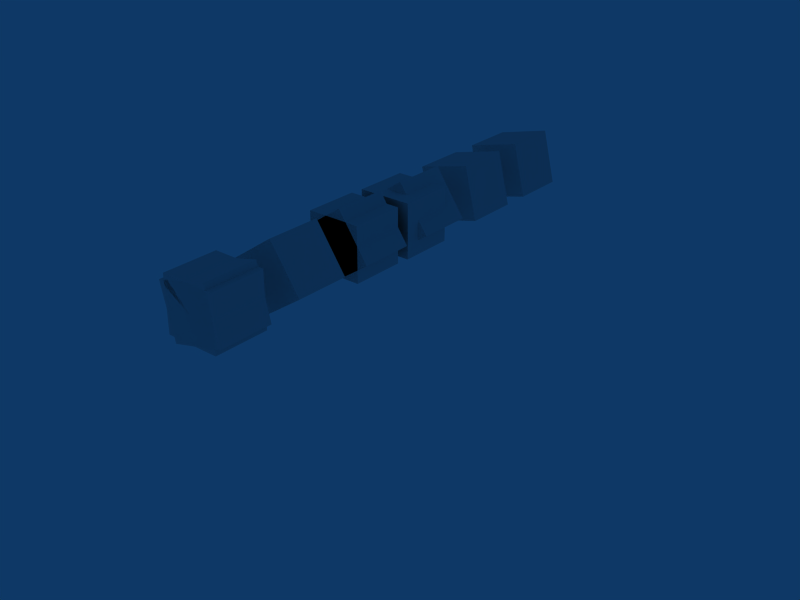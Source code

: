 # Source: manip_decoding_bottom_up_search.test.blend  (saved by Blender 2.49.2; exported with 4.5.12 LTS)
import bpy
from mathutils import Matrix  # noqa: F401  (used for matrix-valued properties, if any)

bpy.ops.wm.read_factory_settings(use_empty=True)
scene = bpy.context.scene
scene.name = 'Scene'

# ---- collections
col_collection_1 = bpy.data.collections.new('Collection 1'); scene.collection.children.link(col_collection_1)
col_collection_1.hide_render = True
col_collection_1.hide_viewport = True
col_collection_2 = bpy.data.collections.new('Collection 2'); scene.collection.children.link(col_collection_2)

# ---- materials (node trees are filled in below, after node groups)
mat_material = bpy.data.materials.new('Material')
mat_material.alpha_threshold = 0.0
mat_material.roughness = 0.5
mat_material.line_color = (0.0, 0.0, 0.0, 1.0)

# ---- material node trees

# ---- world
world_world = bpy.data.worlds.new('World'); scene.world = world_world
world_world.color = (0.05656, 0.2208, 0.4)
world_world.use_sun_shadow = False
world_world.sun_shadow_jitter_overblur = 0.0
world_world.cycles.sampling_method = 'MANUAL'
world_world.cycles.sample_map_resolution = 256

# ---- meshes
me_cube = bpy.data.meshes.new('Cube')
me_cube.from_pydata([(1.0, 1.0, -1.0), (1.0, -1.0, -1.0), (-1.0, -1.0, -1.0), (-1.0, 1.0, -1.0), (1.0, 1.0, 1.0), (1.0, -1.0, 1.0), (-1.0, -1.0, 1.0), (-1.0, 1.0, 1.0)], [], [(0, 1, 2, 3), (4, 7, 6, 5), (0, 4, 5, 1), (1, 5, 6, 2), (2, 6, 7, 3), (4, 0, 3, 7)])
me_cube.materials.append(mat_material)
me_cube.use_remesh_preserve_volume = False
me_cube.use_remesh_preserve_attributes = False
me_cube.use_mirror_vertex_groups = False
me_cube.update()
me_cube_002 = bpy.data.meshes.new('Cube.002')
me_cube_002.from_pydata([(1.0, 1.0, -1.0), (1.0, -1.0, -1.0), (-1.0, -1.0, -1.0), (-1.0, 1.0, -1.0), (1.0, 1.0, 1.0), (1.0, -1.0, 1.0), (-1.0, -1.0, 1.0), (-1.0, 1.0, 1.0)], [], [(0, 1, 2, 3), (4, 7, 6, 5), (0, 4, 5, 1), (1, 5, 6, 2), (2, 6, 7, 3), (4, 0, 3, 7)])
me_cube_002.materials.append(mat_material)
me_cube_002.use_remesh_preserve_volume = False
me_cube_002.use_remesh_preserve_attributes = False
me_cube_002.use_mirror_vertex_groups = False
me_cube_002.update()
me_cube_003 = bpy.data.meshes.new('Cube.003')
me_cube_003.from_pydata([(1.0, 1.0, -1.0), (1.0, -1.0, -1.0), (-1.0, -1.0, -1.0), (-1.0, 1.0, -1.0), (1.0, 1.0, 1.0), (1.0, -1.0, 1.0), (-1.0, -1.0, 1.0), (-1.0, 1.0, 1.0)], [], [(0, 1, 2, 3), (4, 7, 6, 5), (0, 4, 5, 1), (1, 5, 6, 2), (2, 6, 7, 3), (4, 0, 3, 7)])
me_cube_003.materials.append(mat_material)
me_cube_003.use_remesh_preserve_volume = False
me_cube_003.use_remesh_preserve_attributes = False
me_cube_003.use_mirror_vertex_groups = False
me_cube_003.update()
me_cube_017 = bpy.data.meshes.new('Cube.017')
me_cube_017.from_pydata([(1.0, 1.0, -1.0), (1.0, -1.0, -1.0), (-1.0, -1.0, -1.0), (-1.0, 1.0, -1.0), (1.0, 1.0, 1.0), (1.0, -1.0, 1.0), (-1.0, -1.0, 1.0), (-1.0, 1.0, 1.0)], [], [(0, 1, 2, 3), (4, 7, 6, 5), (0, 4, 5, 1), (1, 5, 6, 2), (2, 6, 7, 3), (4, 0, 3, 7)])
me_cube_017.materials.append(mat_material)
me_cube_017.use_remesh_preserve_volume = False
me_cube_017.use_remesh_preserve_attributes = False
me_cube_017.use_mirror_vertex_groups = False
me_cube_017.update()
me_cube_014 = bpy.data.meshes.new('Cube.014')
me_cube_014.from_pydata([(1.0, 1.0, -1.0), (1.0, -1.0, -1.0), (-1.0, -1.0, -1.0), (-1.0, 1.0, -1.0), (1.0, 1.0, 1.0), (1.0, -1.0, 1.0), (-1.0, -1.0, 1.0), (-1.0, 1.0, 1.0)], [], [(0, 1, 2, 3), (4, 7, 6, 5), (0, 4, 5, 1), (1, 5, 6, 2), (2, 6, 7, 3), (4, 0, 3, 7)])
me_cube_014.materials.append(mat_material)
me_cube_014.use_remesh_preserve_volume = False
me_cube_014.use_remesh_preserve_attributes = False
me_cube_014.use_mirror_vertex_groups = False
me_cube_014.update()
me_cube_015 = bpy.data.meshes.new('Cube.015')
me_cube_015.from_pydata([(1.0, 1.0, -1.0), (1.0, -1.0, -1.0), (-1.0, -1.0, -1.0), (-1.0, 1.0, -1.0), (1.0, 1.0, 1.0), (1.0, -1.0, 1.0), (-1.0, -1.0, 1.0), (-1.0, 1.0, 1.0)], [], [(0, 1, 2, 3), (4, 7, 6, 5), (0, 4, 5, 1), (1, 5, 6, 2), (2, 6, 7, 3), (4, 0, 3, 7)])
me_cube_015.materials.append(mat_material)
me_cube_015.use_remesh_preserve_volume = False
me_cube_015.use_remesh_preserve_attributes = False
me_cube_015.use_mirror_vertex_groups = False
me_cube_015.update()
me_cube_016 = bpy.data.meshes.new('Cube.016')
me_cube_016.from_pydata([(1.0, 1.0, -1.0), (1.0, -1.0, -1.0), (-1.0, -1.0, -1.0), (-1.0, 1.0, -1.0), (1.0, 1.0, 1.0), (1.0, -1.0, 1.0), (-1.0, -1.0, 1.0), (-1.0, 1.0, 1.0)], [], [(0, 1, 2, 3), (4, 7, 6, 5), (0, 4, 5, 1), (1, 5, 6, 2), (2, 6, 7, 3), (4, 0, 3, 7)])
me_cube_016.materials.append(mat_material)
me_cube_016.use_remesh_preserve_volume = False
me_cube_016.use_remesh_preserve_attributes = False
me_cube_016.use_mirror_vertex_groups = False
me_cube_016.update()
me_cube_012 = bpy.data.meshes.new('Cube.012')
me_cube_012.from_pydata([(1.0, 1.0, -1.0), (1.0, -1.0, -1.0), (-1.0, -1.0, -1.0), (-1.0, 1.0, -1.0), (1.0, 1.0, 1.0), (1.0, -1.0, 1.0), (-1.0, -1.0, 1.0), (-1.0, 1.0, 1.0)], [], [(0, 1, 2, 3), (4, 7, 6, 5), (0, 4, 5, 1), (1, 5, 6, 2), (2, 6, 7, 3), (4, 0, 3, 7)])
me_cube_012.materials.append(mat_material)
me_cube_012.use_remesh_preserve_volume = False
me_cube_012.use_remesh_preserve_attributes = False
me_cube_012.use_mirror_vertex_groups = False
me_cube_012.update()
me_cube_009 = bpy.data.meshes.new('Cube.009')
me_cube_009.from_pydata([(1.0, 1.0, -1.0), (1.0, -1.0, -1.0), (-1.0, -1.0, -1.0), (-1.0, 1.0, -1.0), (1.0, 1.0, 1.0), (1.0, -1.0, 1.0), (-1.0, -1.0, 1.0), (-1.0, 1.0, 1.0)], [], [(0, 1, 2, 3), (4, 7, 6, 5), (0, 4, 5, 1), (1, 5, 6, 2), (2, 6, 7, 3), (4, 0, 3, 7)])
me_cube_009.materials.append(mat_material)
me_cube_009.use_remesh_preserve_volume = False
me_cube_009.use_remesh_preserve_attributes = False
me_cube_009.use_mirror_vertex_groups = False
me_cube_009.update()
me_cube_005 = bpy.data.meshes.new('Cube.005')
me_cube_005.from_pydata([(1.0, 1.0, -1.0), (1.0, -1.0, -1.0), (-1.0, -1.0, -1.0), (-1.0, 1.0, -1.0), (1.0, 1.0, 1.0), (1.0, -1.0, 1.0), (-1.0, -1.0, 1.0), (-1.0, 1.0, 1.0)], [], [(0, 1, 2, 3), (4, 7, 6, 5), (0, 4, 5, 1), (1, 5, 6, 2), (2, 6, 7, 3), (4, 0, 3, 7)])
me_cube_005.materials.append(mat_material)
me_cube_005.use_remesh_preserve_volume = False
me_cube_005.use_remesh_preserve_attributes = False
me_cube_005.use_mirror_vertex_groups = False
me_cube_005.update()
me_cube_006 = bpy.data.meshes.new('Cube.006')
me_cube_006.from_pydata([(1.0, 1.0, -1.0), (1.0, -1.0, -1.0), (-1.0, -1.0, -1.0), (-1.0, 1.0, -1.0), (1.0, 1.0, 1.0), (1.0, -1.0, 1.0), (-1.0, -1.0, 1.0), (-1.0, 1.0, 1.0)], [], [(0, 1, 2, 3), (4, 7, 6, 5), (0, 4, 5, 1), (1, 5, 6, 2), (2, 6, 7, 3), (4, 0, 3, 7)])
me_cube_006.materials.append(mat_material)
me_cube_006.use_remesh_preserve_volume = False
me_cube_006.use_remesh_preserve_attributes = False
me_cube_006.use_mirror_vertex_groups = False
me_cube_006.update()
me_cube_013 = bpy.data.meshes.new('Cube.013')
me_cube_013.from_pydata([(1.0, 1.0, -1.0), (1.0, -1.0, -1.0), (-1.0, -1.0, -1.0), (-1.0, 1.0, -1.0), (1.0, 1.0, 1.0), (1.0, -1.0, 1.0), (-1.0, -1.0, 1.0), (-1.0, 1.0, 1.0)], [], [(0, 1, 2, 3), (4, 7, 6, 5), (0, 4, 5, 1), (1, 5, 6, 2), (2, 6, 7, 3), (4, 0, 3, 7)])
me_cube_013.materials.append(mat_material)
me_cube_013.use_remesh_preserve_volume = False
me_cube_013.use_remesh_preserve_attributes = False
me_cube_013.use_mirror_vertex_groups = False
me_cube_013.update()
arm_armature_003 = bpy.data.armatures.new('Armature.003')  # bones are not reproduced
arm_armature_002 = bpy.data.armatures.new('Armature.002')  # bones are not reproduced
arm_armature = bpy.data.armatures.new('Armature')  # bones are not reproduced
arm_armature_008 = bpy.data.armatures.new('Armature.008')  # bones are not reproduced
arm_armature_007 = bpy.data.armatures.new('Armature.007')  # bones are not reproduced
arm_armature_006 = bpy.data.armatures.new('Armature.006')  # bones are not reproduced
arm_armature_005 = bpy.data.armatures.new('Armature.005')  # bones are not reproduced
arm_armature_012 = bpy.data.armatures.new('Armature.012')  # bones are not reproduced

# ---- objects
ob_br_toggle = bpy.data.objects.new('BR_toggle', arm_armature_003)
ob_br_push = bpy.data.objects.new('BR_push', arm_armature_002)
ob_br_command = bpy.data.objects.new('BR_command', arm_armature)
ob_cube_br_command = bpy.data.objects.new('Cube_br_command', me_cube)
ob_cube_br_push = bpy.data.objects.new('Cube_br_push', me_cube_002)
ob_cube_br_toggle = bpy.data.objects.new('Cube_br_toggle', me_cube_003)
ob_ec_leaf_is_empty_a = bpy.data.objects.new('ec_leaf_is_empty_A', arm_armature_008)
ob_ec_leaf_is_empty_c = bpy.data.objects.new('ec_leaf_is_empty_C', me_cube_017)
ob_ec_leaf_is_empty_e = bpy.data.objects.new('ec_leaf_is_empty_E', None)
ob_ec_long_chain_a = bpy.data.objects.new('ec_long_chain_a', arm_armature_007)
ob_ec_long_chain_c1 = bpy.data.objects.new('ec_long_chain_c1', me_cube_014)
ob_ec_long_chain_c2 = bpy.data.objects.new('ec_long_chain_c2', me_cube_015)
ob_ec_long_chain_c3 = bpy.data.objects.new('ec_long_chain_c3', me_cube_016)
ob_ec_lone_cube = bpy.data.objects.new('ec_lone_cube', me_cube_012)
ob_ec_broken_chain_a = bpy.data.objects.new('ec_broken_chain_a', arm_armature_006)
ob_empty = bpy.data.objects.new('Empty', None)
ob_ec_broken_chain_c = bpy.data.objects.new('ec_broken_chain_c', me_cube_009)
ob_ec_all_visited = bpy.data.objects.new('ec_all_visited', arm_armature_005)
ob_ec_all_visied_c1 = bpy.data.objects.new('ec_all_visied_c1', me_cube_005)
ob_all_visited_c2 = bpy.data.objects.new('all_visited_c2', me_cube_006)
ob_ec_manually_entered_a = bpy.data.objects.new('ec_manually_entered_A', arm_armature_012)
ob_ec_manually_entered_c = bpy.data.objects.new('ec_manually_entered_C', me_cube_013)

# ---- transforms, parenting, visibility, modifiers, constraints
ob_br_toggle.location = (0.0, -9.0, 0.0)
ob_br_toggle.lock_rotations_4d = False
ob_br_toggle.empty_display_type = 'ARROWS'
ob_br_toggle.lineart.crease_threshold = 0.0
ob_br_push.location = (0.0, -6.0, 0.0)
ob_br_push.lock_rotations_4d = False
ob_br_push.empty_display_type = 'ARROWS'
ob_br_push.lineart.crease_threshold = 0.0
ob_br_command.location = (0.0, 0.0, 0.0)
ob_br_command.lock_rotations_4d = False
ob_br_command.empty_display_type = 'ARROWS'
ob_br_command.lineart.crease_threshold = 0.0
ob_cube_br_command.parent = ob_br_command
ob_cube_br_command.matrix_parent_inverse = Matrix(((1.0, 0.0, 0.0, 0.0), (0.0, 7.55e-08, 1.0, -1.0), (0.0, -1.0, 7.55e-08, 0.0), (0.0, 0.0, 0.0, 1.0)))
ob_cube_br_command.location = (3.0, 0.0, 0.0)
ob_cube_br_command.lock_rotations_4d = False
ob_cube_br_command.empty_display_type = 'ARROWS'
ob_cube_br_command.color = (0.0, 0.0, 0.0, 1.0)
ob_cube_br_command.lineart.crease_threshold = 0.0
ob_cube_br_push.parent = ob_cube_br_command
ob_cube_br_push.parent_type = ''
ob_cube_br_push.matrix_parent_inverse = Matrix(((1.0, 0.0, 0.0, 0.0), (0.0, 7.55e-08, 1.0, -1.0), (0.0, -1.0, 7.55e-08, 0.0), (0.0, 0.0, 0.0, 1.0)))
ob_cube_br_push.location = (3.0, 0.0, 0.0)
ob_cube_br_push.lock_rotations_4d = False
ob_cube_br_push.empty_display_type = 'ARROWS'
ob_cube_br_push.color = (0.0, 0.0, 0.0, 1.0)
ob_cube_br_push.lineart.crease_threshold = 0.0
ob_cube_br_toggle.parent = ob_cube_br_push
ob_cube_br_toggle.parent_type = ''
ob_cube_br_toggle.matrix_parent_inverse = Matrix(((1.0, 0.0, 0.0, 0.0), (0.0, 7.55e-08, 1.0, -1.0), (0.0, -1.0, 7.55e-08, 0.0), (0.0, 0.0, 0.0, 1.0)))
ob_cube_br_toggle.location = (3.0, 0.0, 0.0)
ob_cube_br_toggle.lock_rotations_4d = False
ob_cube_br_toggle.empty_display_type = 'ARROWS'
ob_cube_br_toggle.color = (0.0, 0.0, 0.0, 1.0)
ob_cube_br_toggle.lineart.crease_threshold = 0.0
ob_ec_leaf_is_empty_a.location = (0.0, -12.0, 0.0)
ob_ec_leaf_is_empty_a.lock_rotations_4d = False
ob_ec_leaf_is_empty_a.empty_display_type = 'ARROWS'
ob_ec_leaf_is_empty_a.lineart.crease_threshold = 0.0
ob_ec_leaf_is_empty_c.parent = ob_ec_leaf_is_empty_a
ob_ec_leaf_is_empty_c.matrix_parent_inverse = Matrix(((7.55e-08, -1.0, 0.0, -6.0), (1.0, 7.451e-08, 0.0, -1.0), (0.0, 0.0, 1.0, -0.0), (0.0, 0.0, 0.0, 1.0)))
ob_ec_leaf_is_empty_c.location = (2.0, -6.0, 0.0)
ob_ec_leaf_is_empty_c.lock_rotations_4d = False
ob_ec_leaf_is_empty_c.empty_display_type = 'ARROWS'
ob_ec_leaf_is_empty_c.lineart.crease_threshold = 0.0
ob_ec_leaf_is_empty_e.parent = ob_ec_leaf_is_empty_c
ob_ec_leaf_is_empty_e.matrix_parent_inverse = Matrix(((1.0, 0.0, 0.0, -2.0), (0.0, 1.0, 0.0, 12.0), (0.0, 0.0, 1.0, 0.0), (0.0, 0.0, 0.0, 1.0)))
ob_ec_leaf_is_empty_e.location = (5.018, -11.96, 0.0)
ob_ec_leaf_is_empty_e.lock_rotations_4d = False
ob_ec_leaf_is_empty_e.empty_display_type = 'ARROWS'
ob_ec_leaf_is_empty_e.empty_image_offset = (0.0, 0.0)
ob_ec_leaf_is_empty_e.lineart.crease_threshold = 0.0
ob_ec_long_chain_a.location = (0.0, -9.0, 0.0)
ob_ec_long_chain_a.lock_rotations_4d = False
ob_ec_long_chain_a.empty_display_type = 'ARROWS'
ob_ec_long_chain_a.lineart.crease_threshold = 0.0
ob_ec_long_chain_c1.parent = ob_ec_long_chain_a
ob_ec_long_chain_c1.matrix_parent_inverse = Matrix(((7.55e-08, -0.8242, -0.5663, -7.418), (1.0, 5.96e-08, 3.725e-08, -1.0), (0.0, -0.5663, 0.8242, -5.097), (0.0, 0.0, 0.0, 1.0)))
ob_ec_long_chain_c1.location = (2.0, -9.0, 0.0)
ob_ec_long_chain_c1.lock_rotations_4d = False
ob_ec_long_chain_c1.empty_display_type = 'ARROWS'
ob_ec_long_chain_c1.lineart.crease_threshold = 0.0
ob_ec_long_chain_c2.parent = ob_ec_long_chain_c1
ob_ec_long_chain_c2.matrix_parent_inverse = Matrix(((1.0, 0.0, 0.0, -2.0), (0.0, 1.0, 0.0, 9.0), (0.0, 0.0, 1.0, 0.0), (0.0, 0.0, 0.0, 1.0)))
ob_ec_long_chain_c2.location = (5.0, -9.0, 0.0)
ob_ec_long_chain_c2.lock_rotations_4d = False
ob_ec_long_chain_c2.empty_display_type = 'ARROWS'
ob_ec_long_chain_c2.lineart.crease_threshold = 0.0
ob_ec_long_chain_c3.parent = ob_ec_long_chain_c2
ob_ec_long_chain_c3.matrix_parent_inverse = Matrix(((1.0, 0.0, 0.0, -5.0), (0.0, 1.0, 0.0, 9.0), (0.0, 0.0, 1.0, 0.0), (0.0, 0.0, 0.0, 1.0)))
ob_ec_long_chain_c3.location = (8.0, -9.0, 0.0)
ob_ec_long_chain_c3.lock_rotations_4d = False
ob_ec_long_chain_c3.empty_display_type = 'ARROWS'
ob_ec_long_chain_c3.lineart.crease_threshold = 0.0
ob_ec_lone_cube.location = (0.05228, -2.565, 0.0)
ob_ec_lone_cube.lock_rotations_4d = False
ob_ec_lone_cube.empty_display_type = 'ARROWS'
ob_ec_lone_cube.lineart.crease_threshold = 0.0
ob_ec_broken_chain_a.location = (0.0, -15.0, 0.0)
ob_ec_broken_chain_a.lock_rotations_4d = False
ob_ec_broken_chain_a.empty_display_type = 'ARROWS'
ob_ec_broken_chain_a.lineart.crease_threshold = 0.0
ob_empty.parent = ob_ec_broken_chain_a
ob_empty.matrix_parent_inverse = Matrix(((7.779e-08, -0.9705, -0.2412, -14.56), (1.0, 7.451e-08, 1.863e-08, -1.0), (-1.776e-15, -0.2412, 0.9705, -3.618), (0.0, 0.0, 0.0, 1.0)))
ob_empty.location = (2.0, -15.0, 0.0)
ob_empty.lock_rotations_4d = False
ob_empty.empty_display_type = 'ARROWS'
ob_empty.empty_image_offset = (0.0, 0.0)
ob_empty.lineart.crease_threshold = 0.0
ob_ec_broken_chain_c.parent = ob_empty
ob_ec_broken_chain_c.matrix_parent_inverse = Matrix(((1.0, 0.0, 1.393e-10, -2.0), (0.0, 1.0, 8.296e-11, 15.0), (0.0, 1.438e-08, 1.0, 7.048e-08), (0.0, 0.0, 0.0, 1.0)))
ob_ec_broken_chain_c.location = (5.0, -15.0, 0.0)
ob_ec_broken_chain_c.lock_rotations_4d = False
ob_ec_broken_chain_c.empty_display_type = 'ARROWS'
ob_ec_broken_chain_c.lineart.crease_threshold = 0.0
ob_ec_all_visited.location = (0.0, 0.0, 0.0)
ob_ec_all_visited.lock_rotations_4d = False
ob_ec_all_visited.empty_display_type = 'ARROWS'
ob_ec_all_visited.lineart.crease_threshold = 0.0
ob_ec_all_visied_c1.parent = ob_ec_all_visited
ob_ec_all_visied_c1.matrix_parent_inverse = Matrix(((7.55e-08, -0.9705, -0.2412, 0.0), (1.0, 7.327e-08, 1.821e-08, -1.0), (0.0, -0.2412, 0.9705, 0.0), (0.0, 0.0, 0.0, 1.0)))
ob_ec_all_visied_c1.location = (2.0, 0.0, 0.0)
ob_ec_all_visied_c1.lock_rotations_4d = False
ob_ec_all_visied_c1.empty_display_type = 'ARROWS'
ob_ec_all_visied_c1.lineart.crease_threshold = 0.0
ob_all_visited_c2.parent = ob_ec_all_visied_c1
ob_all_visited_c2.location = (3.0, 0.0, 0.0)
ob_all_visited_c2.lock_rotations_4d = False
ob_all_visited_c2.empty_display_type = 'ARROWS'
ob_all_visited_c2.lineart.crease_threshold = 0.0
ob_ec_manually_entered_a.location = (0.0, -6.0, 0.0)
ob_ec_manually_entered_a.lock_rotations_4d = False
ob_ec_manually_entered_a.empty_display_type = 'ARROWS'
ob_ec_manually_entered_a.lineart.crease_threshold = 0.0
ob_ec_manually_entered_c.parent = ob_ec_manually_entered_a
ob_ec_manually_entered_c.matrix_parent_inverse = Matrix(((7.55e-08, -1.0, 0.0, -6.0), (1.0, 7.451e-08, 0.0, -1.0), (0.0, 0.0, 1.0, -0.0), (0.0, 0.0, 0.0, 1.0)))
ob_ec_manually_entered_c.location = (2.0, -6.0, 0.0)
ob_ec_manually_entered_c.lock_rotations_4d = False
ob_ec_manually_entered_c.empty_display_type = 'ARROWS'
ob_ec_manually_entered_c.lineart.crease_threshold = 0.0

# ---- collection membership
col_collection_1.objects.link(ob_br_toggle)
col_collection_1.objects.link(ob_br_push)
col_collection_1.objects.link(ob_br_command)
col_collection_1.objects.link(ob_cube_br_command)
col_collection_1.objects.link(ob_cube_br_push)
col_collection_1.objects.link(ob_cube_br_toggle)
col_collection_2.objects.link(ob_ec_leaf_is_empty_a)
col_collection_2.objects.link(ob_ec_leaf_is_empty_c)
col_collection_2.objects.link(ob_ec_leaf_is_empty_e)
col_collection_2.objects.link(ob_ec_long_chain_a)
col_collection_2.objects.link(ob_ec_long_chain_c1)
col_collection_2.objects.link(ob_ec_long_chain_c2)
col_collection_2.objects.link(ob_ec_long_chain_c3)
col_collection_2.objects.link(ob_ec_lone_cube)
col_collection_2.objects.link(ob_ec_broken_chain_a)
col_collection_2.objects.link(ob_empty)
col_collection_2.objects.link(ob_ec_broken_chain_c)
col_collection_2.objects.link(ob_ec_all_visited)
col_collection_2.objects.link(ob_ec_all_visied_c1)
col_collection_2.objects.link(ob_all_visited_c2)
col_collection_2.objects.link(ob_ec_manually_entered_a)
col_collection_2.objects.link(ob_ec_manually_entered_c)

# ---- scene / render settings (as saved in the file)
scene.frame_start = 1; scene.frame_end = 250; scene.frame_set(1)
scene.render.engine = 'BLENDER_EEVEE_NEXT'
scene.render.image_settings.file_format = 'JPEG'
scene.render.image_settings.color_mode = 'RGB'
scene.render.image_settings.compression = 90
scene.render.resolution_x = 800
scene.render.resolution_y = 600
scene.render.pixel_aspect_x = 100.0
scene.render.pixel_aspect_y = 100.0
scene.render.fps = 25
scene.render.dither_intensity = 0.0
scene.render.use_compositing = False
scene.render.use_sequencer = False
scene.render.bake_margin = 2
scene.render.bake_bias = 0.0
scene.render.use_stamp_time = False
scene.render.use_stamp_date = False
scene.render.use_stamp_frame = False
scene.render.use_stamp_camera = False
scene.render.use_stamp_scene = False
scene.render.use_stamp_filename = False
scene.render.use_stamp_render_time = False
scene.render.stamp_font_size = 0
scene.cycles.use_denoising = False
scene.cycles.samples = 10
scene.cycles.sampling_pattern = 'TABULATED_SOBOL'
scene.cycles.light_sampling_threshold = 0.0
scene.cycles.use_adaptive_sampling = False
scene.cycles.use_light_tree = False
scene.cycles.blur_glossy = 0.0
scene.cycles.volume_bounces = 1
scene.cycles.pixel_filter_type = 'GAUSSIAN'
scene.cycles.sample_clamp_indirect = 0.0
scene.view_settings.view_transform = 'Raw'
bpy.context.view_layer.update()

# ---- added for rendering (the .blend has no active camera): camera
cam_auto = bpy.data.cameras.new('AutoCamera')
cam_auto.lens = 50.0
cam_auto.sensor_width = 36.0
cam_auto.clip_end = 1000.0
ob_auto_camera = bpy.data.objects.new('AutoCamera', cam_auto)
scene.collection.objects.link(ob_auto_camera)
ob_auto_camera.location = (22.3419, -29.5102, 14.6735)
ob_auto_camera.rotation_euler = (1.09748, -7.21219e-08, 0.694738)
scene.camera = ob_auto_camera
bpy.context.view_layer.update()
